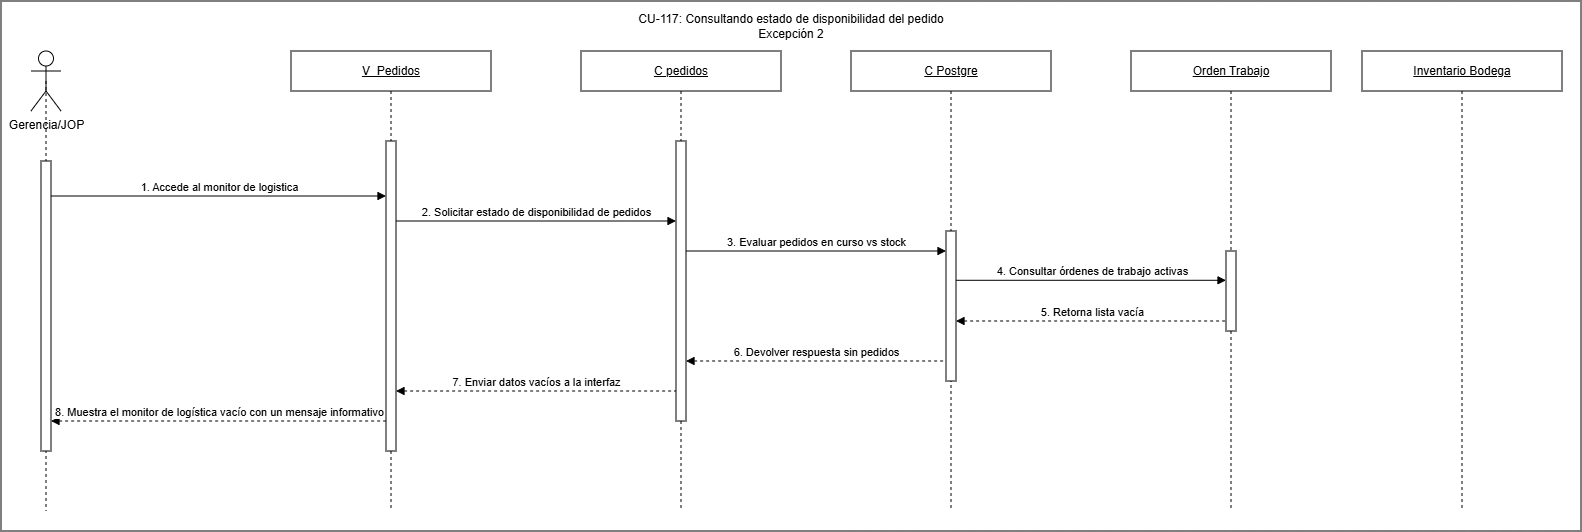

The diagram above was exported from draw.io. Its source (the exported page's mxGraphModel, read from the mxfile embedded in the PNG):
<mxGraphModel dx="1350" dy="1192" grid="1" gridSize="10" guides="1" tooltips="1" connect="1" arrows="1" fold="1" page="1" pageScale="1" pageWidth="827" pageHeight="1169" math="0" shadow="0">
  <root>
    <mxCell id="0" />
    <mxCell id="1" parent="0" />
    <mxCell id="lt9ZfznzQvFKV0n0-O8H-2" parent="1" style="rounded=0;whiteSpace=wrap;html=1;" value="" vertex="1">
      <mxGeometry height="530" width="1580" x="70" y="730" as="geometry" />
    </mxCell>
    <mxCell id="88erJrjKJQq8KUkdp4T4-30" edge="1" parent="1" style="rounded=0;orthogonalLoop=1;jettySize=auto;html=1;exitX=0.5;exitY=0.5;exitDx=0;exitDy=0;exitPerimeter=0;endArrow=none;endFill=0;dashed=1;" target="88erJrjKJQq8KUkdp4T4-31" value="">
      <mxGeometry relative="1" as="geometry">
        <mxPoint x="115" y="925" as="sourcePoint" />
        <mxPoint x="115" y="1390" as="targetPoint" />
      </mxGeometry>
    </mxCell>
    <mxCell id="88erJrjKJQq8KUkdp4T4-1" parent="1" style="shape=umlLifeline;perimeter=lifelinePerimeter;whiteSpace=wrap;html=1;container=1;dropTarget=0;collapsible=0;recursiveResize=0;outlineConnect=0;portConstraint=eastwest;" value="&lt;u&gt;C pedidos&lt;/u&gt;" vertex="1">
      <mxGeometry height="460" width="200" x="650" y="780" as="geometry" />
    </mxCell>
    <mxCell id="88erJrjKJQq8KUkdp4T4-2" parent="88erJrjKJQq8KUkdp4T4-1" style="html=1;points=[[0,0,0,0,5],[0,1,0,0,-5],[1,0,0,0,5],[1,1,0,0,-5]];perimeter=orthogonalPerimeter;outlineConnect=0;targetShapes=umlLifeline;portConstraint=eastwest;" value="" vertex="1">
      <mxGeometry height="280" width="10" x="95" y="90" as="geometry" />
    </mxCell>
    <mxCell id="88erJrjKJQq8KUkdp4T4-4" edge="1" parent="1" source="88erJrjKJQq8KUkdp4T4-31" style="rounded=0;orthogonalLoop=1;jettySize=auto;html=1;exitX=0.5;exitY=0.5;exitDx=0;exitDy=0;exitPerimeter=0;endArrow=none;endFill=0;dashed=1;">
      <mxGeometry relative="1" as="geometry">
        <mxPoint x="115" y="1240" as="targetPoint" />
      </mxGeometry>
    </mxCell>
    <mxCell id="88erJrjKJQq8KUkdp4T4-5" parent="1" style="shape=umlActor;verticalLabelPosition=bottom;verticalAlign=top;html=1;outlineConnect=0;" value="Gerencia/JOP" vertex="1">
      <mxGeometry height="60" width="30" x="100" y="780" as="geometry" />
    </mxCell>
    <mxCell id="88erJrjKJQq8KUkdp4T4-6" parent="1" style="shape=umlLifeline;perimeter=lifelinePerimeter;whiteSpace=wrap;html=1;container=1;dropTarget=0;collapsible=0;recursiveResize=0;outlineConnect=0;portConstraint=eastwest;" value="&lt;u&gt;V_Pedidos&lt;/u&gt;" vertex="1">
      <mxGeometry height="460" width="200" x="360" y="780" as="geometry" />
    </mxCell>
    <mxCell id="88erJrjKJQq8KUkdp4T4-7" parent="88erJrjKJQq8KUkdp4T4-6" style="html=1;points=[[0,0,0,0,5],[0,1,0,0,-5],[1,0,0,0,5],[1,1,0,0,-5]];perimeter=orthogonalPerimeter;outlineConnect=0;targetShapes=umlLifeline;portConstraint=eastwest;" value="" vertex="1">
      <mxGeometry height="310" width="10" x="95" y="90" as="geometry" />
    </mxCell>
    <mxCell id="88erJrjKJQq8KUkdp4T4-9" parent="1" style="shape=umlLifeline;perimeter=lifelinePerimeter;whiteSpace=wrap;html=1;container=1;dropTarget=0;collapsible=0;recursiveResize=0;outlineConnect=0;portConstraint=eastwest;" value="&lt;u&gt;C Postgre&lt;/u&gt;" vertex="1">
      <mxGeometry height="460" width="200" x="920" y="780" as="geometry" />
    </mxCell>
    <mxCell id="88erJrjKJQq8KUkdp4T4-10" parent="88erJrjKJQq8KUkdp4T4-9" style="html=1;points=[[0,0,0,0,5],[0,1,0,0,-5],[1,0,0,0,5],[1,1,0,0,-5]];perimeter=orthogonalPerimeter;outlineConnect=0;targetShapes=umlLifeline;portConstraint=eastwest;" value="" vertex="1">
      <mxGeometry height="150" width="10" x="95" y="180" as="geometry" />
    </mxCell>
    <mxCell id="88erJrjKJQq8KUkdp4T4-13" parent="1" style="shape=umlLifeline;perimeter=lifelinePerimeter;whiteSpace=wrap;html=1;container=1;dropTarget=0;collapsible=0;recursiveResize=0;outlineConnect=0;portConstraint=eastwest;" value="&lt;u&gt;Orden Trabajo&lt;/u&gt;" vertex="1">
      <mxGeometry height="460" width="200" x="1200" y="780" as="geometry" />
    </mxCell>
    <mxCell id="88erJrjKJQq8KUkdp4T4-14" parent="88erJrjKJQq8KUkdp4T4-13" style="html=1;points=[[0,0,0,0,5],[0,1,0,0,-5],[1,0,0,0,5],[1,1,0,0,-5]];perimeter=orthogonalPerimeter;outlineConnect=0;targetShapes=umlLifeline;portConstraint=eastwest;" value="" vertex="1">
      <mxGeometry height="80" width="10" x="95" y="200" as="geometry" />
    </mxCell>
    <mxCell id="88erJrjKJQq8KUkdp4T4-16" parent="1" style="shape=umlLifeline;perimeter=lifelinePerimeter;whiteSpace=wrap;html=1;container=1;dropTarget=0;collapsible=0;recursiveResize=0;outlineConnect=0;portConstraint=eastwest;" value="&lt;u&gt;Inventario Bodega&lt;/u&gt;" vertex="1">
      <mxGeometry height="460" width="200" x="1431" y="780" as="geometry" />
    </mxCell>
    <mxCell id="88erJrjKJQq8KUkdp4T4-18" edge="1" parent="1" style="html=1;verticalAlign=bottom;endArrow=block;curved=0;rounded=0;" target="88erJrjKJQq8KUkdp4T4-7" value="1. Accede al monitor de logistica">
      <mxGeometry relative="1" as="geometry">
        <mxPoint x="120" y="925" as="sourcePoint" />
        <mxPoint x="430" y="920" as="targetPoint" />
      </mxGeometry>
    </mxCell>
    <mxCell id="88erJrjKJQq8KUkdp4T4-19" edge="1" parent="1" style="html=1;verticalAlign=bottom;endArrow=block;curved=0;rounded=0;" value="2. Solicitar estado de disponibilidad de pedidos">
      <mxGeometry relative="1" as="geometry">
        <mxPoint x="465" y="950" as="sourcePoint" />
        <mxPoint x="745" y="950" as="targetPoint" />
      </mxGeometry>
    </mxCell>
    <mxCell id="88erJrjKJQq8KUkdp4T4-20" edge="1" parent="1" style="html=1;verticalAlign=bottom;endArrow=block;curved=0;rounded=0;" value="3. Evaluar pedidos en curso vs stock">
      <mxGeometry relative="1" as="geometry">
        <mxPoint x="755" y="980" as="sourcePoint" />
        <mxPoint x="1015" y="980" as="targetPoint" />
      </mxGeometry>
    </mxCell>
    <mxCell id="88erJrjKJQq8KUkdp4T4-21" edge="1" parent="1" style="html=1;verticalAlign=bottom;endArrow=block;curved=0;rounded=0;" target="88erJrjKJQq8KUkdp4T4-14" value="4. Consultar órdenes de trabajo activas">
      <mxGeometry relative="1" as="geometry">
        <mxPoint x="1025" y="1009.29" as="sourcePoint" />
        <mxPoint x="1285" y="1009.29" as="targetPoint" />
      </mxGeometry>
    </mxCell>
    <mxCell id="88erJrjKJQq8KUkdp4T4-22" edge="1" parent="1" style="html=1;verticalAlign=bottom;endArrow=none;curved=0;rounded=0;startArrow=block;startFill=1;endFill=0;dashed=1;" value="5. Retorna lista vacía">
      <mxGeometry relative="1" as="geometry">
        <mxPoint x="1025" y="1050" as="sourcePoint" />
        <mxPoint x="1295" y="1050" as="targetPoint" />
      </mxGeometry>
    </mxCell>
    <mxCell id="88erJrjKJQq8KUkdp4T4-25" edge="1" parent="1" style="html=1;verticalAlign=bottom;endArrow=none;curved=0;rounded=0;startArrow=block;startFill=1;endFill=0;dashed=1;" value="6. Devolver respuesta sin pedidos">
      <mxGeometry relative="1" as="geometry">
        <mxPoint x="755" y="1090" as="sourcePoint" />
        <mxPoint x="1015" y="1090" as="targetPoint" />
      </mxGeometry>
    </mxCell>
    <mxCell id="88erJrjKJQq8KUkdp4T4-26" edge="1" parent="1" style="html=1;verticalAlign=bottom;endArrow=none;curved=0;rounded=0;startArrow=block;startFill=1;endFill=0;dashed=1;" value="&lt;div&gt;&lt;br&gt;&lt;/div&gt;7. Enviar datos vacíos a la interfaz">
      <mxGeometry relative="1" as="geometry">
        <mxPoint x="465" y="1120" as="sourcePoint" />
        <mxPoint x="745" y="1120" as="targetPoint" />
      </mxGeometry>
    </mxCell>
    <mxCell id="88erJrjKJQq8KUkdp4T4-27" edge="1" parent="1" source="88erJrjKJQq8KUkdp4T4-31" style="html=1;verticalAlign=bottom;endArrow=none;curved=0;rounded=0;startArrow=block;startFill=1;endFill=0;dashed=1;" value="8. Muestra el monitor de logística vacío con un mensaje informativo">
      <mxGeometry relative="1" as="geometry">
        <mxPoint x="170" y="1150" as="sourcePoint" />
        <mxPoint x="455" y="1150" as="targetPoint" />
      </mxGeometry>
    </mxCell>
    <mxCell id="88erJrjKJQq8KUkdp4T4-28" edge="1" parent="1" source="88erJrjKJQq8KUkdp4T4-5" style="rounded=0;orthogonalLoop=1;jettySize=auto;html=1;exitX=0.5;exitY=0.5;exitDx=0;exitDy=0;exitPerimeter=0;endArrow=none;endFill=0;dashed=1;" value="">
      <mxGeometry relative="1" as="geometry">
        <mxPoint x="115" y="810" as="sourcePoint" />
        <mxPoint x="115" y="900" as="targetPoint" />
      </mxGeometry>
    </mxCell>
    <mxCell id="88erJrjKJQq8KUkdp4T4-31" parent="1" style="html=1;points=[[0,0,0,0,5],[0,1,0,0,-5],[1,0,0,0,5],[1,1,0,0,-5]];perimeter=orthogonalPerimeter;outlineConnect=0;targetShapes=umlLifeline;portConstraint=eastwest;" value="" vertex="1">
      <mxGeometry height="290" width="10" x="110" y="890" as="geometry" />
    </mxCell>
    <mxCell id="lt9ZfznzQvFKV0n0-O8H-1" parent="1" style="text;html=1;whiteSpace=wrap;strokeColor=none;fillColor=none;align=center;verticalAlign=middle;rounded=0;" value="&lt;div style=&quot;text-align: left;&quot;&gt;&lt;span style=&quot;font-size: 12px;&quot;&gt;CU-117: Consultando estado de disponibilidad del pedido&lt;/span&gt;&lt;/div&gt;Excepción 2" vertex="1">
      <mxGeometry height="30" width="340" x="690" y="740" as="geometry" />
    </mxCell>
  </root>
</mxGraphModel>